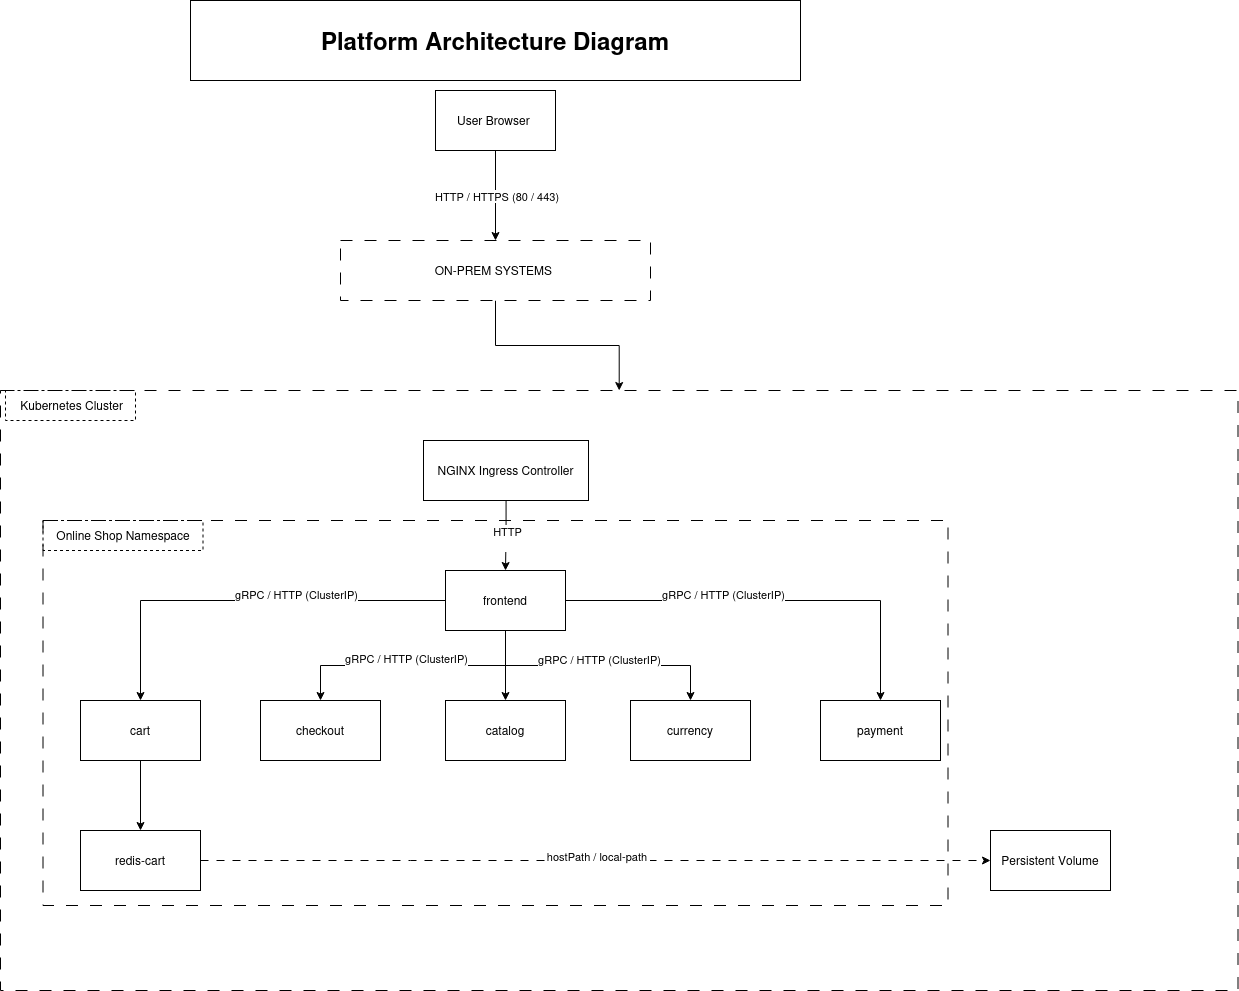

The diagram above was exported from draw.io. Its source (the exported page's mxGraphModel, read from the mxfile embedded in the PNG):
<mxGraphModel dx="1857" dy="2236" grid="1" gridSize="10" guides="1" tooltips="1" connect="1" arrows="1" fold="1" page="1" pageScale="1" pageWidth="850" pageHeight="1100" math="0" shadow="0">
  <root>
    <mxCell id="0" />
    <mxCell id="1" parent="0" />
    <mxCell id="etgGiHGC-lHWXKV4tSpR-3" parent="1" style="rounded=0;whiteSpace=wrap;html=1;dashed=1;dashPattern=12 12;fillColor=none;" value="&lt;br&gt;&lt;div&gt;&lt;br&gt;&lt;/div&gt;" vertex="1">
      <mxGeometry height="600" width="1237.5" x="-80" y="210" as="geometry" />
    </mxCell>
    <mxCell id="etgGiHGC-lHWXKV4tSpR-42" parent="1" style="rounded=0;whiteSpace=wrap;html=1;fillColor=none;dashed=1;dashPattern=12 12;" value="" vertex="1">
      <mxGeometry height="385" width="905" x="-37.5" y="340" as="geometry" />
    </mxCell>
    <mxCell id="etgGiHGC-lHWXKV4tSpR-25" edge="1" parent="1" source="etgGiHGC-lHWXKV4tSpR-1" style="edgeStyle=orthogonalEdgeStyle;rounded=0;orthogonalLoop=1;jettySize=auto;html=1;" target="etgGiHGC-lHWXKV4tSpR-3" value="">
      <mxGeometry relative="1" as="geometry" />
    </mxCell>
    <mxCell id="etgGiHGC-lHWXKV4tSpR-1" parent="1" style="rounded=0;whiteSpace=wrap;html=1;dashed=1;dashPattern=12 12;" value="ON-PREM SYSTEMS&amp;nbsp;" vertex="1">
      <mxGeometry height="60" width="310" x="260" y="60" as="geometry" />
    </mxCell>
    <mxCell id="etgGiHGC-lHWXKV4tSpR-13" edge="1" parent="1" source="etgGiHGC-lHWXKV4tSpR-5" style="edgeStyle=orthogonalEdgeStyle;rounded=0;orthogonalLoop=1;jettySize=auto;html=1;" target="etgGiHGC-lHWXKV4tSpR-6" value="">
      <mxGeometry relative="1" as="geometry" />
    </mxCell>
    <mxCell id="etgGiHGC-lHWXKV4tSpR-28" connectable="0" parent="etgGiHGC-lHWXKV4tSpR-13" style="edgeLabel;html=1;align=center;verticalAlign=middle;resizable=0;points=[];" value="HTTP&lt;div&gt;&lt;br/&gt;&lt;/div&gt;" vertex="1">
      <mxGeometry relative="1" x="-0.0071" y="-2" as="geometry">
        <mxPoint x="3" y="2" as="offset" />
      </mxGeometry>
    </mxCell>
    <mxCell id="etgGiHGC-lHWXKV4tSpR-5" parent="1" style="rounded=0;whiteSpace=wrap;html=1;" value="NGINX Ingress Controller" vertex="1">
      <mxGeometry height="60" width="165" x="343" y="260" as="geometry" />
    </mxCell>
    <mxCell id="etgGiHGC-lHWXKV4tSpR-14" edge="1" parent="1" source="etgGiHGC-lHWXKV4tSpR-6" style="edgeStyle=orthogonalEdgeStyle;rounded=0;orthogonalLoop=1;jettySize=auto;html=1;" target="etgGiHGC-lHWXKV4tSpR-8" value="">
      <mxGeometry relative="1" as="geometry" />
    </mxCell>
    <mxCell id="etgGiHGC-lHWXKV4tSpR-16" edge="1" parent="1" source="etgGiHGC-lHWXKV4tSpR-6" style="edgeStyle=orthogonalEdgeStyle;rounded=0;orthogonalLoop=1;jettySize=auto;html=1;exitX=0.5;exitY=1;exitDx=0;exitDy=0;entryX=0.5;entryY=0;entryDx=0;entryDy=0;" target="etgGiHGC-lHWXKV4tSpR-9">
      <mxGeometry relative="1" as="geometry" />
    </mxCell>
    <mxCell id="etgGiHGC-lHWXKV4tSpR-32" connectable="0" parent="etgGiHGC-lHWXKV4tSpR-16" style="edgeLabel;html=1;align=center;verticalAlign=middle;resizable=0;points=[];" value="gRPC / HTTP (ClusterIP)&lt;div&gt;&lt;br/&gt;&lt;/div&gt;" vertex="1">
      <mxGeometry relative="1" x="0.051" y="-1" as="geometry">
        <mxPoint as="offset" />
      </mxGeometry>
    </mxCell>
    <mxCell id="etgGiHGC-lHWXKV4tSpR-17" edge="1" parent="1" source="etgGiHGC-lHWXKV4tSpR-6" style="edgeStyle=orthogonalEdgeStyle;rounded=0;orthogonalLoop=1;jettySize=auto;html=1;" target="etgGiHGC-lHWXKV4tSpR-10">
      <mxGeometry relative="1" as="geometry" />
    </mxCell>
    <mxCell id="etgGiHGC-lHWXKV4tSpR-31" connectable="0" parent="etgGiHGC-lHWXKV4tSpR-17" style="edgeLabel;html=1;align=center;verticalAlign=middle;resizable=0;points=[];" value="gRPC / HTTP (ClusterIP)&lt;div&gt;&lt;br/&gt;&lt;/div&gt;" vertex="1">
      <mxGeometry relative="1" x="-0.2434" as="geometry">
        <mxPoint as="offset" />
      </mxGeometry>
    </mxCell>
    <mxCell id="etgGiHGC-lHWXKV4tSpR-18" edge="1" parent="1" source="etgGiHGC-lHWXKV4tSpR-6" style="edgeStyle=orthogonalEdgeStyle;rounded=0;orthogonalLoop=1;jettySize=auto;html=1;" target="etgGiHGC-lHWXKV4tSpR-12">
      <mxGeometry relative="1" as="geometry" />
    </mxCell>
    <mxCell id="etgGiHGC-lHWXKV4tSpR-30" connectable="0" parent="etgGiHGC-lHWXKV4tSpR-18" style="edgeLabel;html=1;align=center;verticalAlign=middle;resizable=0;points=[];" value="gRPC / HTTP (ClusterIP)&lt;div&gt;&lt;br/&gt;&lt;/div&gt;" vertex="1">
      <mxGeometry relative="1" x="-0.2593" as="geometry">
        <mxPoint as="offset" />
      </mxGeometry>
    </mxCell>
    <mxCell id="etgGiHGC-lHWXKV4tSpR-19" edge="1" parent="1" source="etgGiHGC-lHWXKV4tSpR-6" style="edgeStyle=orthogonalEdgeStyle;rounded=0;orthogonalLoop=1;jettySize=auto;html=1;exitX=0.5;exitY=1;exitDx=0;exitDy=0;entryX=0.5;entryY=0;entryDx=0;entryDy=0;" target="etgGiHGC-lHWXKV4tSpR-11">
      <mxGeometry relative="1" as="geometry" />
    </mxCell>
    <mxCell id="etgGiHGC-lHWXKV4tSpR-33" connectable="0" parent="etgGiHGC-lHWXKV4tSpR-19" style="edgeLabel;html=1;align=center;verticalAlign=middle;resizable=0;points=[];" value="gRPC / HTTP (ClusterIP)&lt;div&gt;&lt;br/&gt;&lt;/div&gt;" vertex="1">
      <mxGeometry relative="1" x="0.0039" as="geometry">
        <mxPoint as="offset" />
      </mxGeometry>
    </mxCell>
    <mxCell id="etgGiHGC-lHWXKV4tSpR-6" parent="1" style="rounded=0;whiteSpace=wrap;html=1;" value="frontend" vertex="1">
      <mxGeometry height="60" width="120" x="365" y="390" as="geometry" />
    </mxCell>
    <mxCell id="etgGiHGC-lHWXKV4tSpR-8" parent="1" style="rounded=0;whiteSpace=wrap;html=1;" value="catalog" vertex="1">
      <mxGeometry height="60" width="120" x="365" y="520" as="geometry" />
    </mxCell>
    <mxCell id="etgGiHGC-lHWXKV4tSpR-9" parent="1" style="rounded=0;whiteSpace=wrap;html=1;" value="checkout" vertex="1">
      <mxGeometry height="60" width="120" x="180" y="520" as="geometry" />
    </mxCell>
    <mxCell id="etgGiHGC-lHWXKV4tSpR-10" parent="1" style="rounded=0;whiteSpace=wrap;html=1;" value="payment" vertex="1">
      <mxGeometry height="60" width="120" x="740" y="520" as="geometry" />
    </mxCell>
    <mxCell id="etgGiHGC-lHWXKV4tSpR-11" parent="1" style="rounded=0;whiteSpace=wrap;html=1;" value="currency" vertex="1">
      <mxGeometry height="60" width="120" x="550" y="520" as="geometry" />
    </mxCell>
    <mxCell id="etgGiHGC-lHWXKV4tSpR-23" edge="1" parent="1" source="etgGiHGC-lHWXKV4tSpR-12" style="edgeStyle=orthogonalEdgeStyle;rounded=0;orthogonalLoop=1;jettySize=auto;html=1;" target="etgGiHGC-lHWXKV4tSpR-20">
      <mxGeometry relative="1" as="geometry" />
    </mxCell>
    <mxCell id="etgGiHGC-lHWXKV4tSpR-12" parent="1" style="rounded=0;whiteSpace=wrap;html=1;" value="cart" vertex="1">
      <mxGeometry height="60" width="120" y="520" as="geometry" />
    </mxCell>
    <mxCell id="etgGiHGC-lHWXKV4tSpR-22" edge="1" parent="1" source="etgGiHGC-lHWXKV4tSpR-20" style="edgeStyle=orthogonalEdgeStyle;rounded=0;orthogonalLoop=1;jettySize=auto;html=1;entryX=0;entryY=0.5;entryDx=0;entryDy=0;dashed=1;dashPattern=8 8;" target="etgGiHGC-lHWXKV4tSpR-21">
      <mxGeometry relative="1" as="geometry">
        <Array as="points">
          <mxPoint x="330" y="680" />
          <mxPoint x="330" y="680" />
        </Array>
      </mxGeometry>
    </mxCell>
    <mxCell id="etgGiHGC-lHWXKV4tSpR-36" connectable="0" parent="etgGiHGC-lHWXKV4tSpR-22" style="edgeLabel;html=1;align=center;verticalAlign=middle;resizable=0;points=[];" value="hostPath / local-path&amp;nbsp;&lt;div&gt;&lt;br&gt;&lt;/div&gt;" vertex="1">
      <mxGeometry relative="1" x="0.0047" y="-2" as="geometry">
        <mxPoint as="offset" />
      </mxGeometry>
    </mxCell>
    <mxCell id="etgGiHGC-lHWXKV4tSpR-20" parent="1" style="rounded=0;whiteSpace=wrap;html=1;" value="redis-cart" vertex="1">
      <mxGeometry height="60" width="120" y="650" as="geometry" />
    </mxCell>
    <mxCell id="etgGiHGC-lHWXKV4tSpR-21" parent="1" style="rounded=0;whiteSpace=wrap;html=1;" value="Persistent Volume" vertex="1">
      <mxGeometry height="60" width="120" x="910" y="650" as="geometry" />
    </mxCell>
    <mxCell id="etgGiHGC-lHWXKV4tSpR-26" parent="1" style="rounded=0;whiteSpace=wrap;html=1;" value="&lt;h1&gt;&lt;font face=&quot;Helvetica&quot;&gt;&lt;b&gt;&lt;span data-start=&quot;216&quot; data-end=&quot;256&quot;&gt;Platform Architecture Diagram&lt;/span&gt;&lt;/b&gt;&lt;/font&gt;&lt;/h1&gt;" vertex="1">
      <mxGeometry height="80" width="610" x="110" y="-180" as="geometry" />
    </mxCell>
    <mxCell id="etgGiHGC-lHWXKV4tSpR-27" parent="1" style="text;html=1;whiteSpace=wrap;strokeColor=default;fillColor=none;align=center;verticalAlign=middle;rounded=0;autosize=1;resizable=0;dashed=1;" value="&amp;nbsp;Kubernetes Cluster" vertex="1">
      <mxGeometry height="30" width="130" x="-75" y="210" as="geometry" />
    </mxCell>
    <mxCell id="etgGiHGC-lHWXKV4tSpR-40" edge="1" parent="1" source="etgGiHGC-lHWXKV4tSpR-39" style="edgeStyle=orthogonalEdgeStyle;rounded=0;orthogonalLoop=1;jettySize=auto;html=1;" target="etgGiHGC-lHWXKV4tSpR-1" value="">
      <mxGeometry relative="1" as="geometry" />
    </mxCell>
    <mxCell id="etgGiHGC-lHWXKV4tSpR-41" connectable="0" parent="etgGiHGC-lHWXKV4tSpR-40" style="edgeLabel;html=1;align=center;verticalAlign=middle;resizable=0;points=[];" value="&amp;nbsp;HTTP / HTTPS (80 / 443)" vertex="1">
      <mxGeometry relative="1" y="-1" as="geometry">
        <mxPoint as="offset" />
      </mxGeometry>
    </mxCell>
    <mxCell id="etgGiHGC-lHWXKV4tSpR-39" parent="1" style="rounded=0;whiteSpace=wrap;html=1;" value="User Browser&amp;nbsp;" vertex="1">
      <mxGeometry height="60" width="120" x="355" y="-90" as="geometry" />
    </mxCell>
    <mxCell id="etgGiHGC-lHWXKV4tSpR-44" parent="1" style="text;html=1;whiteSpace=wrap;strokeColor=default;fillColor=none;align=center;verticalAlign=middle;rounded=0;autosize=1;resizable=0;dashed=1;" value="Online Shop Namespace" vertex="1">
      <mxGeometry height="30" width="160" x="-37.5" y="340" as="geometry" />
    </mxCell>
  </root>
</mxGraphModel>